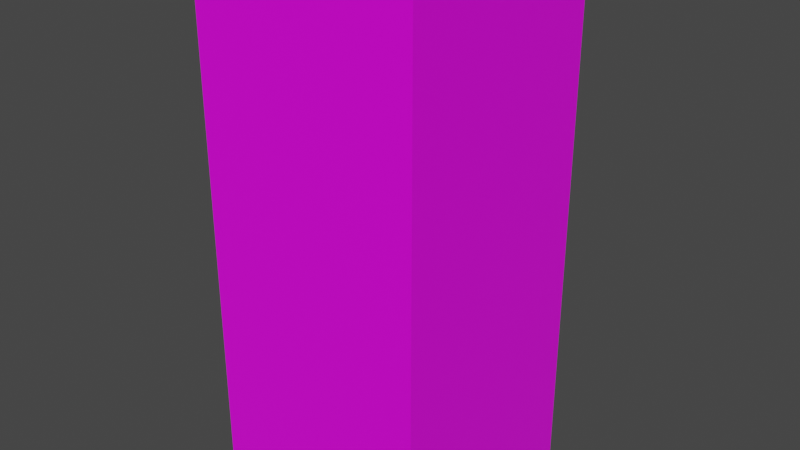 # Source: prop-filing-cabinet.blend  (saved by Blender 2.93.21; exported with 4.5.12 LTS)
import bpy
from mathutils import Matrix  # noqa: F401  (used for matrix-valued properties, if any)

bpy.ops.wm.read_factory_settings(use_empty=True)
scene = bpy.context.scene
scene.name = 'Scene'

# ---- collections
col_collection = bpy.data.collections.new('Collection'); scene.collection.children.link(col_collection)

# ---- images (referenced by path relative to the original .blend; pixels are not part of the script)
import os
ASSET_DIR = os.environ.get("B2B_ASSET_DIR", "")  # directory of the original .blend (textures are referenced by path, not embedded)
HERE = os.path.dirname(os.path.abspath(__file__))  # packed textures are extracted next to this script under _unpacked/

def load_image(name, relpath, width, height, colorspace="sRGB"):
    """Load a texture the original file referenced (path relative to the .blend, or extracted next to this script)."""
    p = next((c for c in (os.path.join(HERE, relpath), os.path.join(ASSET_DIR, relpath)) if relpath and os.path.exists(c)), "")
    if p:
        img = bpy.data.images.load(p, check_existing=True)
        img.name = name
    else:  # same state as the original file: an image datablock whose file is absent (Cycles renders it pink)
        img = bpy.data.images.new(name, width, height)
        img.source = "FILE"
        img.filepath = "//" + (relpath or name)
    img.colorspace_settings.name = colorspace
    return img
img_pt_default_png = load_image('pt-default.png', 'pt-default.png', 1024, 1024, 'sRGB')

# ---- materials (node trees are filled in below, after node groups)
mat_metal = bpy.data.materials.new('metal')
mat_metal.alpha_threshold = 0.0
mat_metal.use_backface_culling = True
mat_metal.line_color = (0.0, 0.0, 0.0, 1.0)

# ---- material node trees
mat_metal.use_nodes = True; mat_metal.node_tree.nodes.clear()
_N = mat_metal.node_tree.nodes; _L = mat_metal.node_tree.links
n0 = _N.new('ShaderNodeOutputMaterial'); n0.name = 'Material Output'; n0.location = (300, 300)
n1 = _N.new('ShaderNodeBsdfPrincipled'); n1.name = 'Principled BSDF'; n1.location = (10, 300)
n1.distribution = 'GGX'
n1.subsurface_method = 'BURLEY'
n1.inputs[2].default_value = 0.4
n1.inputs[3].default_value = 1.45
n1.inputs[27].default_value = (0.0, 0.0, 0.0, 1.0)
n1.inputs[28].default_value = 1.0
n2 = _N.new('ShaderNodeTexImage'); n2.name = 'Image Texture'; n2.location = (-280, 280)
n2.image = img_pt_default_png
_L.new(n1.outputs[0], n0.inputs[0])
_L.new(n2.outputs[0], n1.inputs[0])
n0.is_active_output = True

# ---- world
world_world = bpy.data.worlds.new('World'); scene.world = world_world
world_world.use_nodes = True; world_world.node_tree.nodes.clear()
_N = world_world.node_tree.nodes; _L = world_world.node_tree.links
n0 = _N.new('ShaderNodeOutputWorld'); n0.name = 'World Output'; n0.location = (300, 300)
n1 = _N.new('ShaderNodeBackground'); n1.name = 'Background'; n1.location = (10, 300)
n1.inputs[0].default_value = (0.05088, 0.05088, 0.05088, 1.0)
_L.new(n1.outputs[0], n0.inputs[0])
n0.is_active_output = True
world_world.color = (0.05088, 0.05088, 0.05088)
world_world.use_sun_shadow = False
world_world.sun_shadow_jitter_overblur = 0.0

# ---- meshes
me_prop_filing_cabinet = bpy.data.meshes.new('prop-filing-cabinet')
me_prop_filing_cabinet.from_pydata([(-0.2687, 0.2687, -0.6247), (0.2687, -0.2687, -0.1813), (0.2687, 0.2687, -0.6247), (-0.2687, -0.2687, -0.1813), (0.2687, 0.2687, -0.1813), (-0.2687, -0.2687, -0.6247), (0.2687, -0.2687, -0.6247), (-0.2687, 0.2687, -0.1813), (0.2687, -0.2687, 0.2216), (-0.2687, -0.2687, 0.2216), (0.2687, 0.2687, 0.2216), (-0.2687, 0.2687, 0.2216), (0.2687, -0.2687, 0.6247), (-0.2687, -0.2687, 0.6247), (0.2687, 0.2687, 0.6247), (-0.2687, 0.2687, 0.6247), (-0.2687, 0.2687, -0.5843), (-0.2687, -0.2687, -0.5843), (0.2687, -0.2687, -0.5843), (0.2687, 0.2687, -0.5843), (0.2525, 0.2687, -0.5682), (-0.2525, 0.2687, -0.5682), (-0.2525, 0.2687, -0.1975), (0.2525, 0.2687, -0.1975), (0.2525, 0.2687, -0.1652), (-0.2525, 0.2687, -0.1652), (-0.2525, 0.2687, 0.2055), (0.2525, 0.2687, 0.2055), (0.2525, 0.2687, 0.2378), (-0.2525, 0.2687, 0.2378), (-0.2525, 0.2687, 0.6085), (0.2525, 0.2687, 0.6085), (-0.2525, 0.2767, -0.5682), (0.2525, 0.2767, -0.5682), (0.2525, 0.2767, -0.1975), (-0.2525, 0.2767, -0.1975), (-0.2525, 0.2767, -0.1652), (0.2525, 0.2767, -0.1652), (0.2525, 0.2767, 0.2055), (-0.2525, 0.2767, 0.2055), (-0.2525, 0.2767, 0.2378), (0.2525, 0.2767, 0.2378), (0.2525, 0.2767, 0.6085), (-0.2525, 0.2767, 0.6085), (0.08866, 0.2767, 0.3909), (0.1048, 0.2767, 0.3909), (0.08866, 0.2767, 0.3748), (0.1048, 0.2767, 0.3748), (-0.06061, 0.2767, 0.5038), (0.06061, 0.2767, 0.5038), (-0.06061, 0.2767, 0.4417), (0.06061, 0.2767, 0.4417), (-0.0539, 0.2767, 0.496), (0.0539, 0.2767, 0.496), (0.0539, 0.2767, 0.4496), (-0.0539, 0.2767, 0.4496), (-0.0539, 0.2808, 0.496), (-0.0539, 0.2808, 0.4496), (0.0539, 0.2808, 0.496), (0.0539, 0.2808, 0.4496), (-0.06061, 0.2808, 0.5038), (0.06061, 0.2808, 0.5038), (0.06061, 0.2808, 0.4417), (-0.06061, 0.2808, 0.4417), (0.08866, 0.2848, 0.3748), (0.08866, 0.2848, 0.3909), (0.1048, 0.2848, 0.3909), (0.1048, 0.2848, 0.3748), (-0.06661, 0.2767, 0.3936), (0.06661, 0.2767, 0.3936), (-0.06661, 0.2767, 0.3721), (0.06661, 0.2767, 0.3721), (-0.06045, 0.3113, 0.3936), (0.06045, 0.3113, 0.3936), (0.06045, 0.3113, 0.3721), (-0.06045, 0.3113, 0.3721), (-0.05721, 0.2767, 0.3936), (0.05721, 0.2767, 0.3936), (-0.05721, 0.2767, 0.3721), (0.05721, 0.2767, 0.3721), (-0.05425, 0.3041, 0.3936), (0.05425, 0.3041, 0.3936), (0.05425, 0.3041, 0.3721), (-0.05425, 0.3041, 0.3721), (0.08866, 0.2767, -0.01209), (0.1048, 0.2767, -0.01209), (0.08866, 0.2767, -0.02821), (0.1048, 0.2767, -0.02821), (-0.06061, 0.2767, 0.1008), (0.06061, 0.2767, 0.1008), (-0.06061, 0.2767, 0.03869), (0.06061, 0.2767, 0.03869), (-0.0539, 0.2767, 0.09296), (0.0539, 0.2767, 0.09296), (0.0539, 0.2767, 0.04658), (-0.0539, 0.2767, 0.04658), (-0.0539, 0.2808, 0.09296), (-0.0539, 0.2808, 0.04658), (0.0539, 0.2808, 0.09296), (0.0539, 0.2808, 0.04658), (-0.06061, 0.2808, 0.1008), (0.06061, 0.2808, 0.1008), (0.06061, 0.2808, 0.03869), (-0.06061, 0.2808, 0.03869), (0.08866, 0.2848, -0.02821), (0.08866, 0.2848, -0.01209), (0.1048, 0.2848, -0.01209), (0.1048, 0.2848, -0.02821), (-0.06661, 0.2767, -0.009355), (0.06661, 0.2767, -0.009355), (-0.06661, 0.2767, -0.03094), (0.06661, 0.2767, -0.03094), (-0.06045, 0.3113, -0.009355), (0.06045, 0.3113, -0.009355), (0.06045, 0.3113, -0.03094), (-0.06045, 0.3113, -0.03094), (-0.05721, 0.2767, -0.009355), (0.05721, 0.2767, -0.009355), (-0.05721, 0.2767, -0.03094), (0.05721, 0.2767, -0.03094), (-0.05425, 0.3041, -0.009355), (0.05425, 0.3041, -0.009355), (0.05425, 0.3041, -0.03094), (-0.05425, 0.3041, -0.03094), (0.08866, 0.2767, -0.4151), (0.1048, 0.2767, -0.4151), (0.08866, 0.2767, -0.4312), (0.1048, 0.2767, -0.4312), (-0.06061, 0.2767, -0.3022), (0.06061, 0.2767, -0.3022), (-0.06061, 0.2767, -0.3643), (0.06061, 0.2767, -0.3643), (-0.0539, 0.2767, -0.31), (0.0539, 0.2767, -0.31), (0.0539, 0.2767, -0.3564), (-0.0539, 0.2767, -0.3564), (-0.0539, 0.2808, -0.31), (-0.0539, 0.2808, -0.3564), (0.0539, 0.2808, -0.31), (0.0539, 0.2808, -0.3564), (-0.06061, 0.2808, -0.3022), (0.06061, 0.2808, -0.3022), (0.06061, 0.2808, -0.3643), (-0.06061, 0.2808, -0.3643), (0.08866, 0.2848, -0.4312), (0.08866, 0.2848, -0.4151), (0.1048, 0.2848, -0.4151), (0.1048, 0.2848, -0.4312), (-0.06661, 0.2767, -0.4124), (0.06661, 0.2767, -0.4124), (-0.06661, 0.2767, -0.4339), (0.06661, 0.2767, -0.4339), (-0.06045, 0.3113, -0.4124), (0.06045, 0.3113, -0.4124), (0.06045, 0.3113, -0.4339), (-0.06045, 0.3113, -0.4339), (-0.05721, 0.2767, -0.4124), (0.05721, 0.2767, -0.4124), (-0.05721, 0.2767, -0.4339), (0.05721, 0.2767, -0.4339), (-0.05425, 0.3041, -0.4124), (0.05425, 0.3041, -0.4124), (0.05425, 0.3041, -0.4339), (-0.05425, 0.3041, -0.4339)], [], [(17, 18, 1, 3), (31, 28, 41, 42), (16, 17, 3, 7), (18, 19, 4, 1), (1, 4, 10, 8), (8, 10, 14, 12), (3, 1, 8, 9), (25, 26, 39, 36), (7, 3, 9, 11), (15, 13, 12, 14), (9, 8, 12, 13), (22, 23, 34, 35), (11, 9, 13, 15), (6, 2, 19, 18), (0, 5, 17, 16), (2, 0, 16, 19), (5, 6, 18, 17), (19, 16, 21, 20), (16, 7, 22, 21), (7, 4, 23, 22), (4, 19, 20, 23), (4, 7, 25, 24), (7, 11, 26, 25), (11, 10, 27, 26), (10, 4, 24, 27), (10, 11, 29, 28), (11, 15, 30, 29), (15, 14, 31, 30), (14, 10, 28, 31), (33, 32, 35, 34), (37, 36, 39, 38), (41, 40, 43, 42), (20, 21, 32, 33), (26, 27, 38, 39), (29, 30, 43, 40), (23, 20, 33, 34), (24, 25, 36, 37), (30, 31, 42, 43), (21, 22, 35, 32), (27, 24, 37, 38), (28, 29, 40, 41), (60, 61, 58, 56), (61, 62, 59, 58), (62, 63, 57, 59), (63, 60, 56, 57), (55, 54, 59, 57), (53, 52, 56, 58), (48, 49, 61, 60), (54, 53, 58, 59), (50, 48, 60, 63), (52, 55, 57, 56), (51, 50, 63, 62), (49, 51, 62, 61), (65, 66, 67, 64), (44, 45, 66, 65), (45, 47, 67, 66), (46, 44, 65, 64), (47, 46, 64, 67), (73, 69, 71, 74), (68, 72, 75, 70), (72, 73, 74, 75), (81, 82, 79, 77), (76, 78, 83, 80), (80, 83, 82, 81), (71, 79, 82, 74), (68, 76, 80, 72), (74, 82, 83, 75), (72, 80, 81, 73), (75, 83, 78, 70), (73, 81, 77, 69), (100, 101, 98, 96), (101, 102, 99, 98), (102, 103, 97, 99), (103, 100, 96, 97), (95, 94, 99, 97), (93, 92, 96, 98), (88, 89, 101, 100), (94, 93, 98, 99), (90, 88, 100, 103), (92, 95, 97, 96), (91, 90, 103, 102), (89, 91, 102, 101), (105, 106, 107, 104), (84, 85, 106, 105), (85, 87, 107, 106), (86, 84, 105, 104), (87, 86, 104, 107), (113, 109, 111, 114), (108, 112, 115, 110), (112, 113, 114, 115), (121, 122, 119, 117), (116, 118, 123, 120), (120, 123, 122, 121), (111, 119, 122, 114), (108, 116, 120, 112), (114, 122, 123, 115), (112, 120, 121, 113), (115, 123, 118, 110), (113, 121, 117, 109), (140, 141, 138, 136), (141, 142, 139, 138), (142, 143, 137, 139), (143, 140, 136, 137), (135, 134, 139, 137), (133, 132, 136, 138), (128, 129, 141, 140), (134, 133, 138, 139), (130, 128, 140, 143), (132, 135, 137, 136), (131, 130, 143, 142), (129, 131, 142, 141), (145, 146, 147, 144), (124, 125, 146, 145), (125, 127, 147, 146), (126, 124, 145, 144), (127, 126, 144, 147), (153, 149, 151, 154), (148, 152, 155, 150), (152, 153, 154, 155), (161, 162, 159, 157), (156, 158, 163, 160), (160, 163, 162, 161), (151, 159, 162, 154), (148, 156, 160, 152), (154, 162, 163, 155), (152, 160, 161, 153), (155, 163, 158, 150), (153, 161, 157, 149)])
_uv = me_prop_filing_cabinet.uv_layers.new(name='UVMap')
_uv.uv.foreach_set('vector', [0.1526, -0.229, 0.8193, -0.229, 0.8193, 0.271, 0.1526, 0.271, 0.5279, 1.251, 0.5279, 0.791, 0.5379, 0.791, 0.5379, 1.251, 0.5279, -0.229, -0.1387, -0.229, -0.1387, 0.271, 0.5279, 0.271, -0.1387, -0.229, 0.5279, -0.229, 0.5279, 0.271, -0.1387, 0.271, -0.1387, 0.271, 0.5279, 0.271, 0.5279, 0.771, -0.1387, 0.771, -0.1387, 0.771, 0.5279, 0.771, 0.5279, 1.271, -0.1387, 1.271, 0.1526, 0.271, 0.8193, 0.271, 0.8193, 0.771, 0.1526, 0.771, 0.5279, 0.291, 0.5279, 0.751, 0.5379, 0.751, 0.5379, 0.291, 0.5279, 0.271, -0.1387, 0.271, -0.1387, 0.771, 0.5279, 0.771, 0.1526, 0.5279, 0.1526, -0.1387, 0.8193, -0.1387, 0.8193, 0.5279, 0.1526, 0.771, 0.8193, 0.771, 0.8193, 1.271, 0.1526, 1.271, 0.1726, 0.5279, 0.7993, 0.5279, 0.7993, 0.5379, 0.1726, 0.5379, 0.5279, 0.771, -0.1387, 0.771, -0.1387, 1.271, 0.5279, 1.271, -0.1387, -0.279, 0.5279, -0.279, 0.5279, -0.229, -0.1387, -0.229, 0.5279, -0.279, -0.1387, -0.279, -0.1387, -0.229, 0.5279, -0.229, 0.8193, -0.279, 0.1526, -0.279, 0.1526, -0.229, 0.8193, -0.229, 0.1526, -0.279, 0.8193, -0.279, 0.8193, -0.229, 0.1526, -0.229, 0.8193, -0.229, 0.1526, -0.229, 0.1726, -0.209, 0.7993, -0.209, 0.1526, -0.229, 0.1526, 0.271, 0.1726, 0.251, 0.1726, -0.209, 0.1526, 0.271, 0.8193, 0.271, 0.7993, 0.251, 0.1726, 0.251, 0.8193, 0.271, 0.8193, -0.229, 0.7993, -0.209, 0.7993, 0.251, 0.8193, 0.271, 0.1526, 0.271, 0.1726, 0.291, 0.7993, 0.291, 0.1526, 0.271, 0.1526, 0.771, 0.1726, 0.751, 0.1726, 0.291, 0.1526, 0.771, 0.8193, 0.771, 0.7993, 0.751, 0.1726, 0.751, 0.8193, 0.771, 0.8193, 0.271, 0.7993, 0.291, 0.7993, 0.751, 0.8193, 0.771, 0.1526, 0.771, 0.1726, 0.791, 0.7993, 0.791, 0.1526, 0.771, 0.1526, 1.271, 0.1726, 1.251, 0.1726, 0.791, 0.1526, 1.271, 0.8193, 1.271, 0.7993, 1.251, 0.1726, 1.251, 0.8193, 1.271, 0.8193, 0.771, 0.7993, 0.791, 0.7993, 1.251, 0.7993, -0.209, 0.1726, -0.209, 0.1726, 0.251, 0.7993, 0.251, 0.7993, 0.291, 0.1726, 0.291, 0.1726, 0.751, 0.7993, 0.751, 0.7993, 0.791, 0.1726, 0.791, 0.1726, 1.251, 0.7993, 1.251, 0.7993, 0.5279, 0.1726, 0.5279, 0.1726, 0.5379, 0.7993, 0.5379, 0.1726, 0.5279, 0.7993, 0.5279, 0.7993, 0.5379, 0.1726, 0.5379, 0.5279, 0.791, 0.5279, 1.251, 0.5379, 1.251, 0.5379, 0.791, 0.5279, 0.251, 0.5279, -0.209, 0.5379, -0.209, 0.5379, 0.251, 0.7993, 0.5279, 0.1726, 0.5279, 0.1726, 0.5379, 0.7993, 0.5379, 0.1726, 0.5279, 0.7993, 0.5279, 0.7993, 0.5379, 0.1726, 0.5379, 0.5279, -0.209, 0.5279, 0.251, 0.5379, 0.251, 0.5379, -0.209, 0.5279, 0.751, 0.5279, 0.291, 0.5379, 0.291, 0.5379, 0.751, 0.7993, 0.5279, 0.1726, 0.5279, 0.1726, 0.5379, 0.7993, 0.5379, 0.4107, 1.121, 0.5611, 1.121, 0.5528, 1.111, 0.4191, 1.111, 0.5611, 1.121, 0.5611, 1.044, 0.5528, 1.054, 0.5528, 1.111, 0.5611, 1.044, 0.4107, 1.044, 0.4191, 1.054, 0.5528, 1.054, 0.4107, 1.044, 0.4107, 1.121, 0.4191, 1.111, 0.4191, 1.054, 0.4191, 0.5379, 0.5528, 0.5379, 0.5528, 0.5429, 0.4191, 0.5429, 0.5528, 0.5379, 0.4191, 0.5379, 0.4191, 0.5429, 0.5528, 0.5429, 0.4107, 0.5379, 0.5611, 0.5379, 0.5611, 0.5429, 0.4107, 0.5429, 0.5379, 1.054, 0.5379, 1.111, 0.5429, 1.111, 0.5429, 1.054, 0.5379, 1.044, 0.5379, 1.121, 0.5429, 1.121, 0.5429, 1.044, 0.5379, 1.111, 0.5379, 1.054, 0.5429, 1.054, 0.5429, 1.111, 0.5611, 0.5379, 0.4107, 0.5379, 0.4107, 0.5429, 0.5611, 0.5429, 0.5379, 1.121, 0.5379, 1.044, 0.5429, 1.044, 0.5429, 1.121, 0.5959, 0.981, 0.6159, 0.981, 0.6159, 0.961, 0.5959, 0.961, 0.5959, 0.5379, 0.6159, 0.5379, 0.6159, 0.5479, 0.5959, 0.5479, 0.5379, 0.981, 0.5379, 0.961, 0.5479, 0.961, 0.5479, 0.981, 0.5379, 0.961, 0.5379, 0.981, 0.5479, 0.981, 0.5479, 0.961, 0.6159, 0.5379, 0.5959, 0.5379, 0.5959, 0.5479, 0.6159, 0.5479, 0.5808, 0.9844, 0.5379, 0.9844, 0.5379, 0.9576, 0.5808, 0.9576, 0.5379, 0.9844, 0.5808, 0.9844, 0.5808, 0.9576, 0.5379, 0.9576, 0.4109, 0.9844, 0.5609, 0.9844, 0.5609, 0.9576, 0.4109, 0.9576, 0.5719, 0.9844, 0.5719, 0.9576, 0.5379, 0.9576, 0.5379, 0.9844, 0.5379, 0.9844, 0.5379, 0.9576, 0.5719, 0.9576, 0.5719, 0.9844, 0.4186, 0.9844, 0.4186, 0.9576, 0.5532, 0.9576, 0.5532, 0.9844, 0.5686, 0.5379, 0.5569, 0.5379, 0.5532, 0.5719, 0.5609, 0.5808, 0.4033, 0.5379, 0.415, 0.5379, 0.4186, 0.5719, 0.4109, 0.5808, 0.5609, 0.5808, 0.5532, 0.5719, 0.4186, 0.5719, 0.4109, 0.5808, 0.4109, 0.5808, 0.4186, 0.5719, 0.5532, 0.5719, 0.5609, 0.5808, 0.4109, 0.5808, 0.4186, 0.5719, 0.415, 0.5379, 0.4033, 0.5379, 0.5609, 0.5808, 0.5532, 0.5719, 0.5569, 0.5379, 0.5686, 0.5379, 0.4107, 0.6211, 0.5611, 0.6211, 0.5528, 0.6113, 0.4191, 0.6113, 0.5611, 0.6211, 0.5611, 0.544, 0.5528, 0.5538, 0.5528, 0.6113, 0.5611, 0.544, 0.4107, 0.544, 0.4191, 0.5538, 0.5528, 0.5538, 0.4107, 0.544, 0.4107, 0.6211, 0.4191, 0.6113, 0.4191, 0.5538, 0.4191, 0.5379, 0.5528, 0.5379, 0.5528, 0.5429, 0.4191, 0.5429, 0.5528, 0.5379, 0.4191, 0.5379, 0.4191, 0.5429, 0.5528, 0.5429, 0.4107, 0.5379, 0.5611, 0.5379, 0.5611, 0.5429, 0.4107, 0.5429, 0.5379, 0.5538, 0.5379, 0.6113, 0.5429, 0.6113, 0.5429, 0.5538, 0.5379, 0.544, 0.5379, 0.6211, 0.5429, 0.6211, 0.5429, 0.544, 0.5379, 0.6113, 0.5379, 0.5538, 0.5429, 0.5538, 0.5429, 0.6113, 0.5611, 0.5379, 0.4107, 0.5379, 0.4107, 0.5429, 0.5611, 0.5429, 0.5379, 0.6211, 0.5379, 0.544, 0.5429, 0.544, 0.5429, 0.6211, 0.5959, 0.481, 0.6159, 0.481, 0.6159, 0.461, 0.5959, 0.461, 0.5959, 0.5379, 0.6159, 0.5379, 0.6159, 0.5479, 0.5959, 0.5479, 0.5379, 0.481, 0.5379, 0.461, 0.5479, 0.461, 0.5479, 0.481, 0.5379, 0.461, 0.5379, 0.481, 0.5479, 0.481, 0.5479, 0.461, 0.6159, 0.5379, 0.5959, 0.5379, 0.5959, 0.5479, 0.6159, 0.5479, 0.5808, 0.4844, 0.5379, 0.4844, 0.5379, 0.4576, 0.5808, 0.4576, 0.5379, 0.4844, 0.5808, 0.4844, 0.5808, 0.4576, 0.5379, 0.4576, 0.4109, 0.4844, 0.5609, 0.4844, 0.5609, 0.4576, 0.4109, 0.4576, 0.5719, 0.4844, 0.5719, 0.4576, 0.5379, 0.4576, 0.5379, 0.4844, 0.5379, 0.4844, 0.5379, 0.4576, 0.5719, 0.4576, 0.5719, 0.4844, 0.4186, 0.4844, 0.4186, 0.4576, 0.5532, 0.4576, 0.5532, 0.4844, 0.5686, 0.5379, 0.5569, 0.5379, 0.5532, 0.5719, 0.5609, 0.5808, 0.4033, 0.5379, 0.415, 0.5379, 0.4186, 0.5719, 0.4109, 0.5808, 0.5609, 0.5808, 0.5532, 0.5719, 0.4186, 0.5719, 0.4109, 0.5808, 0.4109, 0.5808, 0.4186, 0.5719, 0.5532, 0.5719, 0.5609, 0.5808, 0.4109, 0.5808, 0.4186, 0.5719, 0.415, 0.5379, 0.4033, 0.5379, 0.5609, 0.5808, 0.5532, 0.5719, 0.5569, 0.5379, 0.5686, 0.5379, 0.4107, 0.1211, 0.5611, 0.1211, 0.5528, 0.1113, 0.4191, 0.1113, 0.5611, 0.1211, 0.5611, 0.04397, 0.5528, 0.05375, 0.5528, 0.1113, 0.5611, 0.04397, 0.4107, 0.04397, 0.4191, 0.05375, 0.5528, 0.05375, 0.4107, 0.04397, 0.4107, 0.1211, 0.4191, 0.1113, 0.4191, 0.05375, 0.4191, 0.5379, 0.5528, 0.5379, 0.5528, 0.5429, 0.4191, 0.5429, 0.5528, 0.5379, 0.4191, 0.5379, 0.4191, 0.5429, 0.5528, 0.5429, 0.4107, 0.5379, 0.5611, 0.5379, 0.5611, 0.5429, 0.4107, 0.5429, 0.5379, 0.05375, 0.5379, 0.1113, 0.5429, 0.1113, 0.5429, 0.05375, 0.5379, 0.04397, 0.5379, 0.1211, 0.5429, 0.1211, 0.5429, 0.04397, 0.5379, 0.1113, 0.5379, 0.05375, 0.5429, 0.05375, 0.5429, 0.1113, 0.5611, 0.5379, 0.4107, 0.5379, 0.4107, 0.5429, 0.5611, 0.5429, 0.5379, 0.1211, 0.5379, 0.04397, 0.5429, 0.04397, 0.5429, 0.1211, 0.5959, -0.01903, 0.6159, -0.01903, 0.6159, -0.03903, 0.5959, -0.03903, 0.5959, 0.5379, 0.6159, 0.5379, 0.6159, 0.5479, 0.5959, 0.5479, 0.5379, -0.01903, 0.5379, -0.03903, 0.5479, -0.03903, 0.5479, -0.01903, 0.5379, -0.03903, 0.5379, -0.01903, 0.5479, -0.01903, 0.5479, -0.03903, 0.6159, 0.5379, 0.5959, 0.5379, 0.5959, 0.5479, 0.6159, 0.5479, 0.5808, -0.01564, 0.5379, -0.01564, 0.5379, -0.04243, 0.5808, -0.04243, 0.5379, -0.01564, 0.5808, -0.01564, 0.5808, -0.04243, 0.5379, -0.04243, 0.4109, -0.01564, 0.5609, -0.01564, 0.5609, -0.04243, 0.4109, -0.04243, 0.5719, -0.01564, 0.5719, -0.04243, 0.5379, -0.04243, 0.5379, -0.01564, 0.5379, -0.01564, 0.5379, -0.04243, 0.5719, -0.04243, 0.5719, -0.01564, 0.4186, -0.01564, 0.4186, -0.04243, 0.5532, -0.04243, 0.5532, -0.01564, 0.5686, 0.5379, 0.5569, 0.5379, 0.5532, 0.5719, 0.5609, 0.5808, 0.4033, 0.5379, 0.415, 0.5379, 0.4186, 0.5719, 0.4109, 0.5808, 0.5609, 0.5808, 0.5532, 0.5719, 0.4186, 0.5719, 0.4109, 0.5808, 0.4109, 0.5808, 0.4186, 0.5719, 0.5532, 0.5719, 0.5609, 0.5808, 0.4109, 0.5808, 0.4186, 0.5719, 0.415, 0.5379, 0.4033, 0.5379, 0.5609, 0.5808, 0.5532, 0.5719, 0.5569, 0.5379, 0.5686, 0.5379])
me_prop_filing_cabinet.materials.append(mat_metal)
me_prop_filing_cabinet.use_remesh_preserve_volume = False
me_prop_filing_cabinet.use_remesh_preserve_attributes = False
me_prop_filing_cabinet.use_mirror_vertex_groups = False
me_prop_filing_cabinet.update()

# ---- objects
ob_prop_filing_cabinet = bpy.data.objects.new('prop-filing-cabinet', me_prop_filing_cabinet)

# ---- transforms, parenting, visibility, modifiers, constraints
ob_prop_filing_cabinet.location = (0.0, 0.0, 0.0)
ob_prop_filing_cabinet.lock_rotations_4d = False
ob_prop_filing_cabinet.empty_display_type = 'ARROWS'
ob_prop_filing_cabinet.lineart.crease_threshold = 0.0

# ---- collection membership
col_collection.objects.link(ob_prop_filing_cabinet)

# ---- scene / render settings (as saved in the file)
scene.frame_start = 0; scene.frame_end = 250; scene.frame_set(1)
scene.render.engine = 'CYCLES'
scene.render.fps = 30
scene.cycles.use_denoising = False
scene.cycles.samples = 128
scene.cycles.sampling_pattern = 'TABULATED_SOBOL'
scene.cycles.use_adaptive_sampling = False
scene.cycles.use_light_tree = False
scene.view_settings.view_transform = 'Filmic'
bpy.context.view_layer.update()

# ---- added for rendering (the .blend has no active camera and no usable light): camera, sun
cam_auto = bpy.data.cameras.new('AutoCamera')
cam_auto.lens = 50.0
cam_auto.sensor_width = 36.0
cam_auto.clip_end = 1000.0
ob_auto_camera = bpy.data.objects.new('AutoCamera', cam_auto)
scene.collection.objects.link(ob_auto_camera)
ob_auto_camera.location = (1.36791, -1.62017, 1.09433)
ob_auto_camera.rotation_euler = (1.09748, -7.21219e-08, 0.694738)
scene.camera = ob_auto_camera
light_auto_sun = bpy.data.lights.new('AutoSun', 'SUN')
light_auto_sun.energy = 3.0
light_auto_sun.angle = 0.0523599
ob_auto_sun = bpy.data.objects.new('AutoSun', light_auto_sun)
scene.collection.objects.link(ob_auto_sun)
ob_auto_sun.rotation_euler = (0.872665, 0.174533, 0.523599)
bpy.context.view_layer.update()

